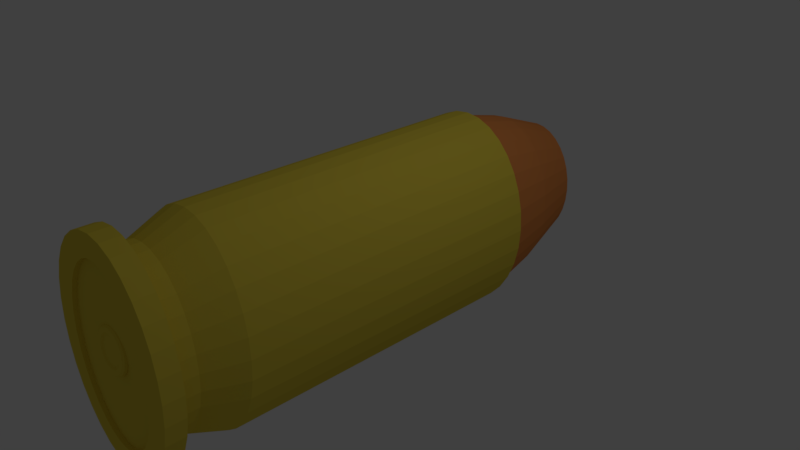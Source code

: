 # Source: 45-ACP.Loaded.blend  (saved by Blender 2.78.0; exported with 4.5.12 LTS)
import bpy
from mathutils import Matrix  # noqa: F401  (used for matrix-valued properties, if any)

bpy.ops.wm.read_factory_settings(use_empty=True)
scene = bpy.context.scene
scene.name = 'Scene'

# ---- collections
col_collection_1 = bpy.data.collections.new('Collection 1'); scene.collection.children.link(col_collection_1)

# ---- materials (node trees are filled in below, after node groups)
mat_material_001 = bpy.data.materials.new('Material.001')
mat_material_001.alpha_threshold = 0.0
mat_material_001.use_transparent_shadow = False
mat_material_001.diffuse_color = (0.8, 0.633, 0.06711, 1.0)
mat_material_001.roughness = 0.5
mat_material_002 = bpy.data.materials.new('Material.002')
mat_material_002.alpha_threshold = 0.0
mat_material_002.use_transparent_shadow = False
mat_material_002.diffuse_color = (0.8, 0.278, 0.07375, 1.0)
mat_material_002.roughness = 0.5

# ---- material node trees

# ---- world
world_world = bpy.data.worlds.new('World'); scene.world = world_world
world_world.color = (0.05088, 0.05088, 0.05088)
world_world.use_sun_shadow = False
world_world.sun_shadow_jitter_overblur = 0.0
world_world.cycles.sampling_method = 'MANUAL'

# ---- cameras
cam_camera = bpy.data.cameras.new('Camera')
cam_camera.clip_end = 100.0
cam_camera.lens = 35.0
cam_camera.sensor_width = 32.0
cam_camera.sensor_height = 18.0
cam_camera.ortho_scale = 7.314
cam_camera.dof.focus_distance = 0.0
cam_camera.dof.aperture_fstop = 128.0

# ---- lights
light_lamp = bpy.data.lights.new('Lamp', 'POINT')
light_lamp.transmission_factor = 0.0
light_lamp.cutoff_distance = 30.0
light_lamp.energy = 100.0
light_lamp.shadow_buffer_clip_start = 1.001
light_lamp.shadow_soft_size = 0.1
light_lamp.shadow_maximum_resolution = 0.006
light_lamp.use_absolute_resolution = True

# ---- meshes
me_cylinder_001 = bpy.data.meshes.new('Cylinder.001')
me_cylinder_001.from_pydata([(-3.549e-09, 1.483, -1.788), (-3.549e-09, 1.483, 2.519), (0.2, 1.456, -1.788), (0.2, 1.456, 2.519), (0.3924, 1.377, -1.788), (0.3924, 1.377, 2.519), (0.5696, 1.248, -1.788), (0.5696, 1.248, 2.519), (0.725, 1.074, -1.788), (0.725, 1.074, 2.519), (0.8525, 0.8631, -1.788), (0.8525, 0.8631, 2.519), (0.9473, 0.622, -1.788), (0.9473, 0.622, 2.519), (1.006, 0.3604, -1.788), (1.006, 0.3604, 2.519), (1.025, 0.08836, -1.788), (1.025, 0.08837, 2.519), (1.006, -0.1837, -1.788), (1.006, -0.1837, 2.519), (0.9473, -0.4453, -1.788), (0.9473, -0.4453, 2.519), (0.8525, -0.6864, -1.788), (0.8525, -0.6864, 2.519), (0.725, -0.8977, -1.788), (0.725, -0.8977, 2.519), (0.5696, -1.071, -1.788), (0.5696, -1.071, 2.519), (0.3924, -1.2, -1.788), (0.3924, -1.2, 2.519), (0.2, -1.279, -1.788), (0.2, -1.279, 2.519), (-3.376e-07, -1.306, -1.788), (-3.376e-07, -1.306, 2.519), (-0.2, -1.279, -1.788), (-0.2, -1.279, 2.519), (-0.3924, -1.2, -1.788), (-0.3924, -1.2, 2.519), (-0.5696, -1.071, -1.788), (-0.5696, -1.071, 2.519), (-0.725, -0.8977, -1.788), (-0.725, -0.8977, 2.519), (-0.8525, -0.6864, -1.788), (-0.8525, -0.6864, 2.519), (-0.9473, -0.4453, -1.788), (-0.9473, -0.4453, 2.519), (-1.006, -0.1837, -1.788), (-1.006, -0.1837, 2.519), (-1.025, 0.08837, -1.788), (-1.025, 0.08837, 2.519), (-1.006, 0.3604, -1.788), (-1.006, 0.3604, 2.519), (-0.9473, 0.622, -1.788), (-0.9473, 0.622, 2.519), (-0.8525, 0.8631, -1.788), (-0.8525, 0.8631, 2.519), (-0.725, 1.074, -1.788), (-0.725, 1.074, 2.519), (-0.5696, 1.248, -1.788), (-0.5696, 1.248, 2.519), (-0.3924, 1.377, -1.788), (-0.3924, 1.377, 2.519), (-0.2, 1.456, -1.788), (-0.2, 1.456, 2.519), (7.699e-08, 1.264, 3.038), (0.1686, 1.241, 3.038), (0.3307, 1.174, 3.038), (0.4802, 1.066, 3.038), (0.6111, 0.9195, 3.038), (0.7186, 0.7414, 3.038), (0.7985, 0.5382, 3.038), (0.8477, 0.3177, 3.038), (0.8643, 0.08837, 3.038), (0.8477, -0.1409, 3.038), (0.7985, -0.3614, 3.038), (0.7186, -0.5647, 3.038), (0.6111, -0.7428, 3.038), (0.4802, -0.8889, 3.038), (0.3307, -0.9976, 3.038), (0.1686, -1.064, 3.038), (-2.046e-07, -1.087, 3.038), (-0.1686, -1.064, 3.038), (-0.3307, -0.9976, 3.038), (-0.4802, -0.8889, 3.038), (-0.6111, -0.7428, 3.038), (-0.7186, -0.5647, 3.038), (-0.7985, -0.3614, 3.038), (-0.8477, -0.1409, 3.038), (-0.8643, 0.08837, 3.038), (-0.8477, 0.3177, 3.038), (-0.7985, 0.5382, 3.038), (-0.7186, 0.7414, 3.038), (-0.6111, 0.9195, 3.038), (-0.4802, 1.066, 3.038), (-0.3307, 1.174, 3.038), (-0.1686, 1.241, 3.038), (1.687e-07, 1.264, 3.295), (0.1686, 1.241, 3.295), (0.3307, 1.174, 3.295), (0.4802, 1.066, 3.295), (0.6111, 0.9195, 3.295), (0.7186, 0.7414, 3.295), (0.7985, 0.5382, 3.295), (0.8477, 0.3177, 3.295), (0.8643, 0.08837, 3.295), (0.8477, -0.1409, 3.295), (0.7985, -0.3614, 3.295), (0.7186, -0.5647, 3.295), (0.6111, -0.7428, 3.295), (0.4802, -0.8889, 3.295), (0.3307, -0.9976, 3.295), (0.1686, -1.064, 3.295), (-1.129e-07, -1.087, 3.295), (-0.1686, -1.064, 3.295), (-0.3307, -0.9976, 3.295), (-0.4802, -0.8889, 3.295), (-0.6111, -0.7428, 3.295), (-0.7186, -0.5647, 3.295), (-0.7985, -0.3614, 3.295), (-0.8477, -0.1409, 3.295), (-0.8643, 0.08837, 3.295), (-0.8477, 0.3177, 3.295), (-0.7985, 0.5382, 3.295), (-0.7186, 0.7414, 3.295), (-0.6111, 0.9195, 3.295), (-0.4802, 1.066, 3.295), (-0.3307, 1.174, 3.295), (-0.1686, 1.241, 3.295), (1.628e-07, 1.539, 3.315), (0.2081, 1.511, 3.315), (0.4082, 1.429, 3.315), (0.5926, 1.295, 3.315), (0.7542, 1.114, 3.315), (0.8869, 0.8943, 3.315), (0.9854, 0.6435, 3.315), (1.046, 0.3714, 3.315), (1.067, 0.08836, 3.315), (1.046, -0.1946, 3.315), (0.9854, -0.4668, 3.315), (0.8869, -0.7176, 3.315), (0.7542, -0.9374, 3.315), (0.5926, -1.118, 3.315), (0.4082, -1.252, 3.315), (0.2081, -1.334, 3.315), (-1.847e-07, -1.362, 3.315), (-0.2081, -1.334, 3.315), (-0.4082, -1.252, 3.315), (-0.5926, -1.118, 3.315), (-0.7542, -0.9374, 3.315), (-0.8869, -0.7176, 3.315), (-0.9854, -0.4668, 3.315), (-1.046, -0.1946, 3.315), (-1.067, 0.08837, 3.315), (-1.046, 0.3714, 3.315), (-0.9854, 0.6435, 3.315), (-0.8869, 0.8943, 3.315), (-0.7542, 1.114, 3.315), (-0.5926, 1.295, 3.315), (-0.4082, 1.429, 3.315), (-0.2081, 1.511, 3.315), (4.847e-08, 1.24, 3.57), (0.1307, 1.223, 3.57), (0.2626, 1.168, 3.57), (0.393, 1.073, 3.57), (0.515, 0.9372, 3.57), (0.6203, 0.7627, 3.57), (0.7013, 0.5565, 3.57), (0.7523, 0.3282, 3.57), (0.7696, 0.08836, 3.57), (0.7523, -0.1515, 3.57), (0.7013, -0.3798, 3.57), (0.6203, -0.5859, 3.57), (0.515, -0.7605, 3.57), (0.393, -0.8967, 3.57), (0.2626, -0.9915, 3.57), (0.1307, -1.046, 3.57), (5.294e-08, -1.063, 3.57), (-0.1307, -1.046, 3.57), (-0.2626, -0.9915, 3.57), (-0.393, -0.8967, 3.57), (-0.515, -0.7605, 3.57), (-0.6203, -0.5859, 3.57), (-0.7013, -0.3798, 3.57), (-0.7523, -0.1515, 3.57), (-0.7696, 0.08837, 3.57), (-0.7523, 0.3282, 3.57), (-0.7013, 0.5566, 3.57), (-0.6203, 0.7627, 3.57), (-0.515, 0.9372, 3.57), (-0.393, 1.073, 3.57), (-0.2626, 1.168, 3.57), (-0.1307, 1.223, 3.57), (-3.549e-09, 1.483, -1.788), (-3.549e-09, 1.483, 2.519), (0.2, 1.456, -1.788), (0.2, 1.456, 2.519), (0.3924, 1.377, -1.788), (0.3924, 1.377, 2.519), (0.5696, 1.248, -1.788), (0.5696, 1.248, 2.519), (0.725, 1.074, -1.788), (0.725, 1.074, 2.519), (0.8525, 0.8631, -1.788), (0.8525, 0.8631, 2.519), (0.9473, 0.622, -1.788), (0.9473, 0.622, 2.519), (1.006, 0.3604, -1.788), (1.006, 0.3604, 2.519), (1.025, 0.08836, -1.788), (1.025, 0.08837, 2.519), (1.006, -0.1837, -1.788), (1.006, -0.1837, 2.519), (0.9473, -0.4453, -1.788), (0.9473, -0.4453, 2.519), (0.8525, -0.6864, -1.788), (0.8525, -0.6864, 2.519), (0.725, -0.8977, -1.788), (0.725, -0.8977, 2.519), (0.5696, -1.071, -1.788), (0.5696, -1.071, 2.519), (0.3924, -1.2, -1.788), (0.3924, -1.2, 2.519), (0.2, -1.279, -1.788), (0.2, -1.279, 2.519), (-3.376e-07, -1.306, -1.788), (-3.376e-07, -1.306, 2.519), (-0.2, -1.279, -1.788), (-0.2, -1.279, 2.519), (-0.3924, -1.2, -1.788), (-0.3924, -1.2, 2.519), (-0.5696, -1.071, -1.788), (-0.5696, -1.071, 2.519), (-0.725, -0.8977, -1.788), (-0.725, -0.8977, 2.519), (-0.8525, -0.6864, -1.788), (-0.8525, -0.6864, 2.519), (-0.9473, -0.4453, -1.788), (-0.9473, -0.4453, 2.519), (-1.006, -0.1837, -1.788), (-1.006, -0.1837, 2.519), (-1.025, 0.08837, -1.788), (-1.025, 0.08837, 2.519), (-1.006, 0.3604, -1.788), (-1.006, 0.3604, 2.519), (-0.9473, 0.622, -1.788), (-0.9473, 0.622, 2.519), (-0.8525, 0.8631, -1.788), (-0.8525, 0.8631, 2.519), (-0.725, 1.074, -1.788), (-0.725, 1.074, 2.519), (-0.5696, 1.248, -1.788), (-0.5696, 1.248, 2.519), (-0.3924, 1.377, -1.788), (-0.3924, 1.377, 2.519), (-0.2, 1.456, -1.788), (-0.2, 1.456, 2.519), (0.0, 1.448, -1.698), (0.1951, 1.422, -1.698), (0.3827, 1.345, -1.698), (0.5556, 1.219, -1.698), (0.7071, 1.05, -1.698), (0.8315, 0.8439, -1.698), (0.9239, 0.6088, -1.698), (0.9808, 0.3537, -1.698), (1.0, 0.08836, -1.698), (0.9808, -0.177, -1.698), (0.9239, -0.4321, -1.698), (0.8315, -0.6672, -1.698), (0.7071, -0.8733, -1.698), (0.5556, -1.042, -1.698), (0.3827, -1.168, -1.698), (0.1951, -1.245, -1.698), (-3.258e-07, -1.272, -1.698), (-0.1951, -1.245, -1.698), (-0.3827, -1.168, -1.698), (-0.5556, -1.042, -1.698), (-0.7071, -0.8733, -1.698), (-0.8315, -0.6672, -1.698), (-0.9239, -0.4321, -1.698), (-0.9808, -0.177, -1.698), (-1.0, 0.08837, -1.698), (-0.9808, 0.3537, -1.698), (-0.9239, 0.6088, -1.698), (-0.8315, 0.8439, -1.698), (-0.7071, 1.05, -1.698), (-0.5556, 1.219, -1.698), (-0.3827, 1.345, -1.698), (-0.1951, 1.422, -1.698), (1.577e-07, 1.246, -2.526), (0.166, 1.224, -2.526), (0.3257, 1.158, -2.526), (0.4729, 1.051, -2.526), (0.6018, 0.9068, -2.526), (0.7077, 0.7314, -2.526), (0.7863, 0.5313, -2.526), (0.8348, 0.3142, -2.526), (0.8511, 0.08837, -2.526), (0.8348, -0.1375, -2.526), (0.7863, -0.3546, -2.526), (0.7077, -0.5547, -2.526), (0.6018, -0.7301, -2.526), (0.4729, -0.8741, -2.526), (0.3257, -0.981, -2.526), (0.166, -1.047, -2.526), (-1.196e-07, -1.069, -2.526), (-0.166, -1.047, -2.526), (-0.3257, -0.981, -2.526), (-0.4729, -0.8741, -2.526), (-0.6018, -0.7301, -2.526), (-0.7077, -0.5547, -2.526), (-0.7863, -0.3546, -2.526), (-0.8348, -0.1375, -2.526), (-0.8511, 0.08837, -2.526), (-0.8348, 0.3142, -2.526), (-0.7863, 0.5313, -2.526), (-0.7077, 0.7314, -2.526), (-0.6018, 0.9068, -2.526), (-0.4729, 1.051, -2.526), (-0.3257, 1.158, -2.526), (-0.166, 1.224, -2.526), (4.511e-07, 0.9486, -3.317), (0.1234, 0.9321, -3.317), (0.2421, 0.8832, -3.317), (0.3514, 0.8037, -3.317), (0.4473, 0.6967, -3.317), (0.526, 0.5663, -3.317), (0.5844, 0.4176, -3.317), (0.6204, 0.2562, -3.317), (0.6326, 0.08837, -3.317), (0.6204, -0.07947, -3.317), (0.5844, -0.2408, -3.317), (0.526, -0.3896, -3.317), (0.4473, -0.5199, -3.317), (0.3514, -0.6269, -3.317), (0.2421, -0.7064, -3.317), (0.1234, -0.7554, -3.317), (2.45e-07, -0.7719, -3.317), (-0.1234, -0.7554, -3.317), (-0.2421, -0.7064, -3.317), (-0.3514, -0.6269, -3.317), (-0.4473, -0.5199, -3.317), (-0.526, -0.3896, -3.317), (-0.5844, -0.2408, -3.317), (-0.6204, -0.07947, -3.317), (-0.6326, 0.08837, -3.317), (-0.6204, 0.2562, -3.317), (-0.5844, 0.4176, -3.317), (-0.526, 0.5663, -3.317), (-0.4473, 0.6967, -3.317), (-0.3514, 0.8037, -3.317), (-0.2421, 0.8832, -3.317), (-0.1234, 0.9321, -3.317), (3.56e-07, 0.5174, -3.608), (0.06155, 0.5092, -3.608), (0.1207, 0.4848, -3.608), (0.1753, 0.4451, -3.608), (0.2231, 0.3918, -3.608), (0.2623, 0.3267, -3.608), (0.2915, 0.2526, -3.608), (0.3094, 0.1721, -3.608), (0.3155, 0.08837, -3.608), (0.3094, 0.004657, -3.608), (0.2915, -0.07584, -3.608), (0.2623, -0.15, -3.608), (0.2231, -0.215, -3.608), (0.1753, -0.2684, -3.608), (0.1207, -0.308, -3.608), (0.06155, -0.3325, -3.608), (2.532e-07, -0.3407, -3.608), (-0.06155, -0.3325, -3.608), (-0.1207, -0.308, -3.608), (-0.1753, -0.2684, -3.608), (-0.2231, -0.215, -3.608), (-0.2623, -0.15, -3.608), (-0.2915, -0.07583, -3.608), (-0.3094, 0.004657, -3.608), (-0.3155, 0.08837, -3.608), (-0.3094, 0.1721, -3.608), (-0.2915, 0.2526, -3.608), (-0.2623, 0.3267, -3.608), (-0.2231, 0.3918, -3.608), (-0.1753, 0.4451, -3.608), (-0.1207, 0.4848, -3.608), (-0.06155, 0.5092, -3.608), (3.756e-07, 0.2846, -3.685), (0.02814, 0.2808, -3.685), (0.05521, 0.2696, -3.685), (0.08015, 0.2515, -3.685), (0.102, 0.2271, -3.685), (0.12, 0.1974, -3.685), (0.1333, 0.1634, -3.685), (0.1415, 0.1266, -3.685), (0.1443, 0.08837, -3.685), (0.1415, 0.05009, -3.685), (0.1333, 0.01328, -3.685), (0.12, -0.02064, -3.685), (0.102, -0.05037, -3.685), (0.08015, -0.07477, -3.685), (0.05521, -0.0929, -3.685), (0.02814, -0.1041, -3.685), (3.286e-07, -0.1078, -3.685), (-0.02814, -0.1041, -3.685), (-0.05521, -0.0929, -3.685), (-0.08015, -0.07477, -3.685), (-0.102, -0.05037, -3.685), (-0.1199, -0.02064, -3.685), (-0.1333, 0.01328, -3.685), (-0.1415, 0.05009, -3.685), (-0.1443, 0.08837, -3.685), (-0.1415, 0.1266, -3.685), (-0.1333, 0.1634, -3.685), (-0.1199, 0.1974, -3.685), (-0.102, 0.2271, -3.685), (-0.08015, 0.2515, -3.685), (-0.05521, 0.2696, -3.685), (-0.02814, 0.2808, -3.685), (0.2081, 1.511, 3.57), (1.628e-07, 1.539, 3.57), (0.4082, 1.429, 3.57), (0.5926, 1.295, 3.57), (0.7542, 1.114, 3.57), (0.8869, 0.8943, 3.57), (0.9854, 0.6435, 3.57), (1.046, 0.3714, 3.57), (1.067, 0.08836, 3.57), (1.046, -0.1946, 3.57), (0.9854, -0.4668, 3.57), (0.8869, -0.7176, 3.57), (0.7542, -0.9374, 3.57), (0.5926, -1.118, 3.57), (0.4082, -1.252, 3.57), (0.2081, -1.334, 3.57), (-1.847e-07, -1.362, 3.57), (-0.2081, -1.334, 3.57), (-0.4082, -1.252, 3.57), (-0.5926, -1.118, 3.57), (-0.7542, -0.9374, 3.57), (-0.8869, -0.7176, 3.57), (-0.9854, -0.4668, 3.57), (-1.046, -0.1946, 3.57), (-1.067, 0.08837, 3.57), (-1.046, 0.3714, 3.57), (-0.9854, 0.6435, 3.57), (-0.8869, 0.8943, 3.57), (-0.7542, 1.114, 3.57), (-0.5926, 1.295, 3.57), (-0.4082, 1.429, 3.57), (-0.2081, 1.511, 3.57), (0.1549, 1.313, 3.57), (9.495e-08, 1.334, 3.57), (0.3082, 1.25, 3.57), (0.4555, 1.143, 3.57), (0.59, 0.9926, 3.57), (0.7039, 0.8039, 3.57), (0.7904, 0.5838, 3.57), (0.8444, 0.3417, 3.57), (0.8627, 0.08836, 3.57), (0.8444, -0.165, 3.57), (0.7904, -0.4071, 3.57), (0.7039, -0.6272, 3.57), (0.59, -0.8159, 3.57), (0.4555, -0.966, 3.57), (0.3082, -1.073, 3.57), (0.1549, -1.136, 3.57), (-1.044e-08, -1.157, 3.57), (-0.1549, -1.136, 3.57), (-0.3082, -1.073, 3.57), (-0.4555, -0.966, 3.57), (-0.59, -0.8159, 3.57), (-0.7039, -0.6272, 3.57), (-0.7904, -0.4071, 3.57), (-0.8444, -0.165, 3.57), (-0.8627, 0.08837, 3.57), (-0.8444, 0.3417, 3.57), (-0.7904, 0.5838, 3.57), (-0.7039, 0.8039, 3.57), (-0.59, 0.9926, 3.57), (-0.4555, 1.143, 3.57), (-0.3082, 1.25, 3.57), (-0.1549, 1.313, 3.57), (0.1307, 1.223, 3.511), (4.403e-08, 1.24, 3.511), (0.2626, 1.168, 3.511), (0.393, 1.073, 3.511), (0.515, 0.9372, 3.511), (0.6203, 0.7627, 3.511), (0.7013, 0.5565, 3.511), (0.7523, 0.3282, 3.511), (0.7696, 0.08836, 3.511), (0.7523, -0.1515, 3.511), (0.7013, -0.3798, 3.511), (0.6203, -0.5859, 3.511), (0.515, -0.7605, 3.511), (0.393, -0.8967, 3.511), (0.2626, -0.9915, 3.511), (0.1307, -1.046, 3.511), (4.85e-08, -1.063, 3.511), (-0.1307, -1.046, 3.511), (-0.2626, -0.9915, 3.511), (-0.393, -0.8967, 3.511), (-0.515, -0.7605, 3.511), (-0.6203, -0.5859, 3.511), (-0.7013, -0.3798, 3.511), (-0.7523, -0.1515, 3.511), (-0.7696, 0.08837, 3.511), (-0.7523, 0.3282, 3.511), (-0.7013, 0.5566, 3.511), (-0.6203, 0.7627, 3.511), (-0.515, 0.9372, 3.511), (-0.393, 1.073, 3.511), (-0.2626, 1.168, 3.511), (-0.1307, 1.223, 3.511), (0.1549, 1.313, 3.57), (9.495e-08, 1.334, 3.57), (0.3082, 1.25, 3.57), (0.4555, 1.143, 3.57), (0.59, 0.9926, 3.57), (0.7039, 0.8039, 3.57), (0.7904, 0.5838, 3.57), (0.8444, 0.3417, 3.57), (0.8627, 0.08836, 3.57), (0.8444, -0.165, 3.57), (0.7904, -0.4071, 3.57), (0.7039, -0.6272, 3.57), (0.59, -0.8159, 3.57), (0.4555, -0.966, 3.57), (0.3082, -1.073, 3.57), (0.1549, -1.136, 3.57), (-1.044e-08, -1.157, 3.57), (-0.1549, -1.136, 3.57), (-0.3082, -1.073, 3.57), (-0.4555, -0.966, 3.57), (-0.59, -0.8159, 3.57), (-0.7039, -0.6272, 3.57), (-0.7904, -0.4071, 3.57), (-0.8444, -0.165, 3.57), (-0.8627, 0.08837, 3.57), (-0.8444, 0.3417, 3.57), (-0.7904, 0.5838, 3.57), (-0.7039, 0.8039, 3.57), (-0.59, 0.9926, 3.57), (-0.4555, 1.143, 3.57), (-0.3082, 1.25, 3.57), (-0.1549, 1.313, 3.57), (0.1307, 1.223, 3.57), (4.847e-08, 1.24, 3.57), (0.2626, 1.168, 3.57), (0.393, 1.073, 3.57), (0.515, 0.9372, 3.57), (0.6203, 0.7627, 3.57), (0.7013, 0.5565, 3.57), (0.7523, 0.3282, 3.57), (0.7696, 0.08836, 3.57), (0.7523, -0.1515, 3.57), (0.7013, -0.3798, 3.57), (0.6203, -0.5859, 3.57), (0.515, -0.7605, 3.57), (0.393, -0.8967, 3.57), (0.2626, -0.9915, 3.57), (0.1307, -1.046, 3.57), (5.294e-08, -1.063, 3.57), (-0.1307, -1.046, 3.57), (-0.2626, -0.9915, 3.57), (-0.393, -0.8967, 3.57), (-0.515, -0.7605, 3.57), (-0.6203, -0.5859, 3.57), (-0.7013, -0.3798, 3.57), (-0.7523, -0.1515, 3.57), (-0.7696, 0.08837, 3.57), (-0.7523, 0.3282, 3.57), (-0.7013, 0.5566, 3.57), (-0.6203, 0.7627, 3.57), (-0.515, 0.9372, 3.57), (-0.393, 1.073, 3.57), (-0.2626, 1.168, 3.57), (-0.1307, 1.223, 3.57), (0.1307, 1.223, 3.57), (4.847e-08, 1.24, 3.57), (0.2626, 1.168, 3.57), (0.393, 1.073, 3.57), (0.515, 0.9372, 3.57), (0.6203, 0.7627, 3.57), (0.7013, 0.5565, 3.57), (0.7523, 0.3282, 3.57), (0.7696, 0.08836, 3.57), (0.7523, -0.1515, 3.57), (0.7013, -0.3798, 3.57), (0.6203, -0.5859, 3.57), (0.515, -0.7605, 3.57), (0.393, -0.8967, 3.57), (0.2626, -0.9915, 3.57), (0.1307, -1.046, 3.57), (5.294e-08, -1.063, 3.57), (-0.1307, -1.046, 3.57), (-0.2626, -0.9915, 3.57), (-0.393, -0.8967, 3.57), (-0.515, -0.7605, 3.57), (-0.6203, -0.5859, 3.57), (-0.7013, -0.3798, 3.57), (-0.7523, -0.1515, 3.57), (-0.7696, 0.08837, 3.57), (-0.7523, 0.3282, 3.57), (-0.7013, 0.5566, 3.57), (-0.6203, 0.7627, 3.57), (-0.515, 0.9372, 3.57), (-0.393, 1.073, 3.57), (-0.2626, 1.168, 3.57), (-0.1307, 1.223, 3.57), (0.1307, 1.223, 3.511), (4.403e-08, 1.24, 3.511), (0.2626, 1.168, 3.511), (0.393, 1.073, 3.511), (0.515, 0.9372, 3.511), (0.6203, 0.7627, 3.511), (0.7013, 0.5565, 3.511), (0.7523, 0.3282, 3.511), (0.7696, 0.08836, 3.511), (0.7523, -0.1515, 3.511), (0.7013, -0.3798, 3.511), (0.6203, -0.5859, 3.511), (0.515, -0.7605, 3.511), (0.393, -0.8967, 3.511), (0.2626, -0.9915, 3.511), (0.1307, -1.046, 3.511), (4.85e-08, -1.063, 3.511), (-0.1307, -1.046, 3.511), (-0.2626, -0.9915, 3.511), (-0.393, -0.8967, 3.511), (-0.515, -0.7605, 3.511), (-0.6203, -0.5859, 3.511), (-0.7013, -0.3798, 3.511), (-0.7523, -0.1515, 3.511), (-0.7696, 0.08837, 3.511), (-0.7523, 0.3282, 3.511), (-0.7013, 0.5566, 3.511), (-0.6203, 0.7627, 3.511), (-0.515, 0.9372, 3.511), (-0.393, 1.073, 3.511), (-0.2626, 1.168, 3.511), (-0.1307, 1.223, 3.511), (0.3049, 0.1836, 3.511), (0.2972, 0.1811, 3.483), (0.2759, 0.1792, 3.461), (0.2469, 0.1785, 3.454), (0.2179, 0.1792, 3.461), (0.1967, 0.1811, 3.483), (0.1889, 0.1836, 3.511), (0.1967, 0.1861, 3.54), (0.2179, 0.188, 3.562), (0.2469, 0.1886, 3.569), (0.2759, 0.188, 3.562), (0.2972, 0.1861, 3.54), (0.3025, 0.1459, 3.515), (0.2947, 0.1444, 3.486), (0.2737, 0.1453, 3.464), (0.2449, 0.1484, 3.456), (0.2162, 0.1528, 3.464), (0.1951, 0.1574, 3.485), (0.1874, 0.161, 3.513), (0.1951, 0.1625, 3.542), (0.2162, 0.1616, 3.564), (0.2449, 0.1585, 3.572), (0.2737, 0.154, 3.564), (0.2947, 0.1494, 3.544), (0.2951, 0.1088, 3.518), (0.2875, 0.1083, 3.489), (0.267, 0.1119, 3.467), (0.239, 0.1187, 3.459), (0.211, 0.1269, 3.466), (0.1905, 0.1342, 3.487), (0.183, 0.1387, 3.515), (0.1905, 0.1392, 3.544), (0.211, 0.1356, 3.566), (0.239, 0.1288, 3.574), (0.267, 0.1207, 3.567), (0.2875, 0.1133, 3.547), (0.2829, 0.07301, 3.521), (0.2757, 0.07345, 3.492), (0.2561, 0.07969, 3.47), (0.2293, 0.09007, 3.461), (0.2025, 0.1018, 3.468), (0.1828, 0.1118, 3.489), (0.1757, 0.1172, 3.517), (0.1828, 0.1168, 3.546), (0.2025, 0.1106, 3.568), (0.2293, 0.1002, 3.577), (0.2561, 0.08845, 3.57), (0.2757, 0.07851, 3.55), (0.2661, 0.03912, 3.524), (0.2593, 0.04046, 3.495), (0.241, 0.04919, 3.473), (0.2158, 0.06296, 3.464), (0.1907, 0.07808, 3.47), (0.1723, 0.09051, 3.491), (0.1656, 0.09691, 3.519), (0.1723, 0.09556, 3.548), (0.1907, 0.08684, 3.57), (0.2158, 0.07307, 3.579), (0.241, 0.05794, 3.573), (0.2593, 0.04552, 3.553), (0.245, 0.00769, 3.527), (0.2388, 0.009876, 3.498), (0.222, 0.0209, 3.475), (0.199, 0.03781, 3.466), (0.176, 0.05608, 3.472), (0.1591, 0.07081, 3.492), (0.153, 0.07805, 3.521), (0.1591, 0.07586, 3.55), (0.176, 0.06484, 3.572), (0.199, 0.04793, 3.582), (0.222, 0.02966, 3.575), (0.2388, 0.01493, 3.555), (0.22, -0.02073, 3.529), (0.2145, -0.01778, 3.5), (0.1995, -0.004673, 3.478), (0.179, 0.01508, 3.468), (0.1585, 0.03619, 3.474), (0.1434, 0.053, 3.494), (0.1379, 0.061, 3.522), (0.1434, 0.05805, 3.552), (0.1585, 0.04495, 3.574), (0.179, 0.02519, 3.584), (0.1995, 0.004084, 3.578), (0.2145, -0.01272, 3.558), (0.1915, -0.04565, 3.532), (0.1867, -0.04203, 3.502), (0.1738, -0.0271, 3.479), (0.1561, -0.004855, 3.47), (0.1385, 0.01875, 3.475), (0.1256, 0.03738, 3.495), (0.1208, 0.04605, 3.524), (0.1256, 0.04243, 3.553), (0.1385, 0.0275, 3.576), (0.1561, 0.005256, 3.585), (0.1738, -0.01834, 3.58), (0.1867, -0.03698, 3.56), (0.1599, -0.06665, 3.533), (0.156, -0.06247, 3.504), (0.1454, -0.046, 3.481), (0.1309, -0.02165, 3.471), (0.1164, 0.004047, 3.477), (0.1058, 0.02422, 3.496), (0.1019, 0.03345, 3.525), (0.1058, 0.02927, 3.554), (0.1164, 0.0128, 3.577), (0.1309, -0.01154, 3.587), (0.1454, -0.03724, 3.581), (0.156, -0.05741, 3.562), (0.1259, -0.08336, 3.535), (0.1229, -0.07874, 3.505), (0.1148, -0.06105, 3.482), (0.1037, -0.03503, 3.472), (0.09258, -0.007655, 3.478), (0.08446, 0.01374, 3.497), (0.08148, 0.02342, 3.525), (0.08446, 0.01879, 3.555), (0.09258, 0.001102, 3.578), (0.1037, -0.02492, 3.588), (0.1148, -0.05229, 3.583), (0.1229, -0.07368, 3.563), (0.08996, -0.09551, 3.536), (0.08794, -0.09056, 3.506), (0.08245, -0.07198, 3.483), (0.07494, -0.04475, 3.473), (0.06743, -0.01616, 3.479), (0.06194, 0.006123, 3.498), (0.05993, 0.01613, 3.526), (0.06194, 0.01118, 3.556), (0.06743, -0.007402, 3.579), (0.07494, -0.03464, 3.589), (0.08245, -0.06322, 3.583), (0.08794, -0.0855, 3.564), (0.05274, -0.1029, 3.537), (0.05173, -0.09774, 3.507), (0.04896, -0.07862, 3.484), (0.04517, -0.05065, 3.474), (0.04139, -0.02132, 3.479), (0.03862, 0.001501, 3.498), (0.0376, 0.0117, 3.527), (0.03862, 0.006557, 3.556), (0.04139, -0.01256, 3.579), (0.04517, -0.04053, 3.589), (0.04896, -0.06986, 3.584), (0.05173, -0.09268, 3.565), (0.01489, -0.1054, 3.537), (0.01489, -0.1001, 3.507), (0.01489, -0.08084, 3.484), (0.01489, -0.05262, 3.474), (0.01489, -0.02305, 3.479), (0.01489, -4.862e-05, 3.498), (0.01489, 0.01022, 3.527), (0.01489, 0.005007, 3.556), (0.01489, -0.01429, 3.579), (0.01489, -0.04251, 3.589), (0.01489, -0.07208, 3.584), (0.01489, -0.09509, 3.565), (-0.02297, -0.1029, 3.537), (-0.02196, -0.09774, 3.507), (-0.01919, -0.07862, 3.484), (-0.0154, -0.05065, 3.474), (-0.01162, -0.02132, 3.479), (-0.008845, 0.001501, 3.498), (-0.00783, 0.0117, 3.527), (-0.008845, 0.006557, 3.556), (-0.01162, -0.01256, 3.579), (-0.0154, -0.04053, 3.589), (-0.01919, -0.06986, 3.584), (-0.02196, -0.09268, 3.565), (-0.06019, -0.09551, 3.536), (-0.05817, -0.09056, 3.506), (-0.05268, -0.07198, 3.483), (-0.04517, -0.04475, 3.473), (-0.03766, -0.01616, 3.479), (-0.03217, 0.006123, 3.498), (-0.03016, 0.01613, 3.526), (-0.03217, 0.01118, 3.556), (-0.03766, -0.007403, 3.579), (-0.04517, -0.03464, 3.589), (-0.05268, -0.06322, 3.583), (-0.05817, -0.0855, 3.564), (-0.09611, -0.08336, 3.535), (-0.09314, -0.07874, 3.505), (-0.08501, -0.06105, 3.482), (-0.07391, -0.03503, 3.472), (-0.06281, -0.007655, 3.478), (-0.05469, 0.01374, 3.497), (-0.05171, 0.02342, 3.525), (-0.05469, 0.01879, 3.555), (-0.06281, 0.001102, 3.578), (-0.07391, -0.02492, 3.588), (-0.08501, -0.05229, 3.583), (-0.09314, -0.07368, 3.563), (-0.1301, -0.06665, 3.533), (-0.1263, -0.06247, 3.504), (-0.1156, -0.046, 3.481), (-0.1011, -0.02165, 3.471), (-0.08663, 0.004047, 3.477), (-0.07602, 0.02422, 3.496), (-0.07213, 0.03345, 3.525), (-0.07602, 0.02927, 3.554), (-0.08663, 0.0128, 3.577), (-0.1011, -0.01154, 3.587), (-0.1156, -0.03724, 3.581), (-0.1263, -0.05741, 3.562), (-0.1617, -0.04565, 3.532), (-0.157, -0.04203, 3.502), (-0.144, -0.0271, 3.479), (-0.1264, -0.004855, 3.47), (-0.1087, 0.01875, 3.475), (-0.09579, 0.03738, 3.495), (-0.09106, 0.04605, 3.524), (-0.09579, 0.04243, 3.553), (-0.1087, 0.0275, 3.576), (-0.1264, 0.005256, 3.585), (-0.144, -0.01834, 3.58), (-0.157, -0.03698, 3.56), (-0.1902, -0.02073, 3.529), (-0.1847, -0.01778, 3.5), (-0.1697, -0.004673, 3.478), (-0.1492, 0.01508, 3.468), (-0.1287, 0.03619, 3.474), (-0.1137, 0.053, 3.494), (-0.1082, 0.061, 3.522), (-0.1137, 0.05805, 3.552), (-0.1287, 0.04495, 3.574), (-0.1492, 0.02519, 3.584), (-0.1697, 0.004084, 3.578), (-0.1847, -0.01272, 3.558), (-0.2152, 0.00769, 3.527), (-0.2091, 0.009875, 3.498), (-0.1922, 0.0209, 3.475), (-0.1692, 0.03781, 3.466), (-0.1462, 0.05608, 3.472), (-0.1293, 0.07081, 3.492), (-0.1232, 0.07805, 3.521), (-0.1293, 0.07586, 3.55), (-0.1462, 0.06484, 3.572), (-0.1692, 0.04793, 3.582), (-0.1922, 0.02966, 3.575), (-0.2091, 0.01493, 3.555), (-0.2363, 0.03912, 3.524), (-0.2296, 0.04046, 3.495), (-0.2112, 0.04918, 3.473), (-0.1861, 0.06296, 3.464), (-0.1609, 0.07808, 3.47), (-0.1426, 0.09051, 3.491), (-0.1358, 0.09691, 3.519), (-0.1426, 0.09556, 3.548), (-0.1609, 0.08684, 3.57), (-0.1861, 0.07307, 3.579), (-0.2112, 0.05794, 3.573), (-0.2296, 0.04552, 3.553), (-0.2531, 0.07301, 3.521), (-0.2459, 0.07345, 3.492), (-0.2263, 0.07969, 3.47), (-0.1995, 0.09007, 3.461), (-0.1727, 0.1018, 3.468), (-0.1531, 0.1118, 3.489), (-0.1459, 0.1172, 3.517), (-0.1531, 0.1168, 3.546), (-0.1727, 0.1106, 3.568), (-0.1995, 0.1002, 3.577), (-0.2263, 0.08845, 3.57), (-0.2459, 0.07851, 3.55), (-0.2653, 0.1088, 3.518), (-0.2578, 0.1083, 3.489), (-0.2373, 0.1119, 3.467), (-0.2092, 0.1187, 3.459), (-0.1812, 0.1269, 3.466), (-0.1607, 0.1342, 3.487), (-0.1532, 0.1387, 3.515), (-0.1607, 0.1392, 3.544), (-0.1812, 0.1356, 3.566), (-0.2092, 0.1288, 3.574), (-0.2373, 0.1207, 3.567), (-0.2578, 0.1133, 3.547), (-0.2727, 0.1459, 3.515), (-0.265, 0.1444, 3.486), (-0.2439, 0.1453, 3.464), (-0.2152, 0.1484, 3.456), (-0.1864, 0.1528, 3.464), (-0.1654, 0.1574, 3.485), (-0.1577, 0.161, 3.513), (-0.1654, 0.1625, 3.542), (-0.1864, 0.1616, 3.564), (-0.2152, 0.1585, 3.572), (-0.2439, 0.154, 3.564), (-0.265, 0.1494, 3.544), (-0.2752, 0.1836, 3.511), (-0.2674, 0.1811, 3.483), (-0.2462, 0.1792, 3.461), (-0.2172, 0.1785, 3.454), (-0.1881, 0.1792, 3.461), (-0.1669, 0.1811, 3.483), (-0.1591, 0.1836, 3.511), (-0.1669, 0.1861, 3.54), (-0.1881, 0.188, 3.562), (-0.2172, 0.1886, 3.569), (-0.2462, 0.188, 3.562), (-0.2674, 0.1861, 3.54), (-0.2727, 0.2213, 3.508), (-0.265, 0.2178, 3.479), (-0.2439, 0.2132, 3.458), (-0.2152, 0.2087, 3.451), (-0.1864, 0.2056, 3.459), (-0.1654, 0.2047, 3.481), (-0.1577, 0.2062, 3.509), (-0.1654, 0.2098, 3.538), (-0.1864, 0.2144, 3.559), (-0.2152, 0.2188, 3.567), (-0.2439, 0.2219, 3.559), (-0.265, 0.2228, 3.537), (-0.2653, 0.2584, 3.505), (-0.2578, 0.2538, 3.476), (-0.2373, 0.2465, 3.456), (-0.2092, 0.2384, 3.448), (-0.1812, 0.2316, 3.457), (-0.1607, 0.2279, 3.478), (-0.1532, 0.2285, 3.508), (-0.1607, 0.233, 3.536), (-0.1812, 0.2403, 3.557), (-0.2092, 0.2485, 3.564), (-0.2373, 0.2553, 3.556), (-0.2578, 0.2589, 3.534), (-0.2531, 0.2942, 3.502), (-0.2459, 0.2887, 3.473), (-0.2263, 0.2787, 3.453), (-0.1995, 0.267, 3.446), (-0.1727, 0.2566, 3.455), (-0.1531, 0.2504, 3.477), (-0.1459, 0.2499, 3.506), (-0.1531, 0.2554, 3.534), (-0.1727, 0.2654, 3.555), (-0.1995, 0.2771, 3.562), (-0.2263, 0.2875, 3.553), (-0.2459, 0.2937, 3.531), (-0.2363, 0.3281, 3.499), (-0.2296, 0.3217, 3.47), (-0.2112, 0.3092, 3.45), (-0.1861, 0.2941, 3.444), (-0.1609, 0.2803, 3.453), (-0.1426, 0.2716, 3.475), (-0.1358, 0.2703, 3.504), (-0.1426, 0.2767, 3.532), (-0.1609, 0.2891, 3.553), (-0.1861, 0.3042, 3.559), (-0.2112, 0.318, 3.55), (-0.2296, 0.3267, 3.528), (-0.2152, 0.3595, 3.496), (-0.2091, 0.3522, 3.468), (-0.1922, 0.3375, 3.448), (-0.1692, 0.3193, 3.441), (-0.1462, 0.3023, 3.451), (-0.1293, 0.2913, 3.473), (-0.1232, 0.2891, 3.502), (-0.1293, 0.2964, 3.531), (-0.1462, 0.3111, 3.551), (-0.1692, 0.3294, 3.557), (-0.1922, 0.3463, 3.548), (-0.2091, 0.3573, 3.525), (-0.1902, 0.3879, 3.494), (-0.1847, 0.3799, 3.465), (-0.1697, 0.3631, 3.445), (-0.1492, 0.342, 3.439), (-0.1287, 0.3222, 3.449), (-0.1137, 0.3091, 3.471), (-0.1082, 0.3062, 3.501), (-0.1137, 0.3142, 3.529), (-0.1287, 0.331, 3.549), (-0.1492, 0.3521, 3.555), (-0.1697, 0.3719, 3.545), (-0.1847, 0.385, 3.523), (-0.1617, 0.4128, 3.491), (-0.157, 0.4042, 3.463), (-0.144, 0.3855, 3.443), (-0.1264, 0.3619, 3.438), (-0.1087, 0.3397, 3.447), (-0.09579, 0.3247, 3.47), (-0.09106, 0.3211, 3.499), (-0.09579, 0.3298, 3.528), (-0.1087, 0.3484, 3.547), (-0.1264, 0.372, 3.553), (-0.144, 0.3943, 3.543), (-0.157, 0.4092, 3.521), (-0.1301, 0.4338, 3.49), (-0.1263, 0.4246, 3.461), (-0.1156, 0.4044, 3.442), (-0.1011, 0.3787, 3.436), (-0.08663, 0.3544, 3.446), (-0.07602, 0.3379, 3.469), (-0.07213, 0.3337, 3.498), (-0.07602, 0.343, 3.527), (-0.08663, 0.3631, 3.546), (-0.1011, 0.3888, 3.552), (-0.1156, 0.4132, 3.542), (-0.1263, 0.4296, 3.519), (-0.09611, 0.4505, 3.488), (-0.09314, 0.4409, 3.46), (-0.08501, 0.4195, 3.44), (-0.07391, 0.3921, 3.435), (-0.06281, 0.3661, 3.445), (-0.05469, 0.3484, 3.468), (-0.05171, 0.3438, 3.497), (-0.05469, 0.3534, 3.526), (-0.06281, 0.3748, 3.545), (-0.07391, 0.4022, 3.551), (-0.08501, 0.4282, 3.541), (-0.09314, 0.4459, 3.518), (-0.06019, 0.4627, 3.487), (-0.05817, 0.4527, 3.459), (-0.05268, 0.4304, 3.439), (-0.04517, 0.4018, 3.434), (-0.03766, 0.3746, 3.444), (-0.03217, 0.356, 3.467), (-0.03016, 0.3511, 3.497), (-0.03217, 0.3611, 3.525), (-0.03766, 0.3833, 3.544), (-0.04517, 0.4119, 3.55), (-0.05268, 0.4392, 3.54), (-0.05817, 0.4577, 3.517), (-0.02297, 0.4701, 3.486), (-0.02196, 0.4599, 3.458), (-0.01919, 0.437, 3.439), (-0.0154, 0.4077, 3.434), (-0.01162, 0.3797, 3.444), (-0.008845, 0.3606, 3.467), (-0.00783, 0.3555, 3.496), (-0.008845, 0.3657, 3.525), (-0.01162, 0.3885, 3.544), (-0.0154, 0.4178, 3.549), (-0.01919, 0.4458, 3.539), (-0.02196, 0.4649, 3.516), (0.01489, 0.4725, 3.486), (0.01489, 0.4623, 3.458), (0.01489, 0.4393, 3.439), (0.01489, 0.4097, 3.433), (0.01489, 0.3815, 3.444), (0.01489, 0.3622, 3.467), (0.01489, 0.357, 3.496), (0.01489, 0.3672, 3.525), (0.01489, 0.3902, 3.544), (0.01489, 0.4198, 3.549), (0.01489, 0.448, 3.539), (0.01489, 0.4673, 3.516), (0.05274, 0.4701, 3.486), (0.05173, 0.4599, 3.458), (0.04896, 0.437, 3.439), (0.04517, 0.4077, 3.434), (0.04139, 0.3797, 3.444), (0.03862, 0.3606, 3.467), (0.0376, 0.3555, 3.496), (0.03862, 0.3657, 3.525), (0.04139, 0.3885, 3.544), (0.04517, 0.4178, 3.549), (0.04896, 0.4458, 3.539), (0.05173, 0.4649, 3.516), (0.08996, 0.4627, 3.487), (0.08794, 0.4527, 3.459), (0.08245, 0.4304, 3.439), (0.07494, 0.4018, 3.434), (0.06743, 0.3746, 3.444), (0.06194, 0.356, 3.467), (0.05993, 0.3511, 3.497), (0.06194, 0.3611, 3.525), (0.06743, 0.3833, 3.544), (0.07494, 0.4119, 3.55), (0.08245, 0.4392, 3.54), (0.08794, 0.4577, 3.517), (0.1259, 0.4505, 3.488), (0.1229, 0.4409, 3.46), (0.1148, 0.4195, 3.44), (0.1037, 0.3921, 3.435), (0.09258, 0.3661, 3.445), (0.08446, 0.3484, 3.468), (0.08148, 0.3438, 3.497), (0.08446, 0.3534, 3.526), (0.09258, 0.3748, 3.545), (0.1037, 0.4022, 3.551), (0.1148, 0.4282, 3.541), (0.1229, 0.4459, 3.518), (0.1599, 0.4338, 3.49), (0.156, 0.4246, 3.461), (0.1454, 0.4044, 3.442), (0.1309, 0.3787, 3.436), (0.1164, 0.3544, 3.446), (0.1058, 0.3379, 3.469), (0.1019, 0.3337, 3.498), (0.1058, 0.343, 3.527), (0.1164, 0.3631, 3.546), (0.1309, 0.3888, 3.552), (0.1454, 0.4132, 3.542), (0.156, 0.4296, 3.519), (0.1915, 0.4128, 3.491), (0.1867, 0.4042, 3.463), (0.1738, 0.3855, 3.443), (0.1561, 0.3619, 3.438), (0.1385, 0.3397, 3.447), (0.1256, 0.3247, 3.47), (0.1208, 0.3211, 3.499), (0.1256, 0.3298, 3.528), (0.1385, 0.3484, 3.547), (0.1561, 0.372, 3.553), (0.1738, 0.3943, 3.543), (0.1867, 0.4092, 3.521), (0.22, 0.3879, 3.494), (0.2145, 0.3799, 3.465), (0.1995, 0.3631, 3.445), (0.179, 0.342, 3.439), (0.1585, 0.3222, 3.449), (0.1434, 0.3091, 3.471), (0.1379, 0.3062, 3.501), (0.1434, 0.3142, 3.529), (0.1585, 0.331, 3.549), (0.179, 0.3521, 3.555), (0.1995, 0.3719, 3.545), (0.2145, 0.385, 3.523), (0.245, 0.3595, 3.496), (0.2388, 0.3522, 3.468), (0.222, 0.3375, 3.448), (0.199, 0.3193, 3.441), (0.176, 0.3023, 3.451), (0.1591, 0.2913, 3.473), (0.153, 0.2891, 3.502), (0.1591, 0.2964, 3.531), (0.176, 0.3111, 3.551), (0.199, 0.3294, 3.557), (0.222, 0.3463, 3.548), (0.2388, 0.3573, 3.525), (0.2661, 0.3281, 3.499), (0.2593, 0.3217, 3.47), (0.241, 0.3092, 3.45), (0.2158, 0.2941, 3.444), (0.1907, 0.2803, 3.453), (0.1723, 0.2716, 3.475), (0.1656, 0.2703, 3.504), (0.1723, 0.2767, 3.532), (0.1907, 0.2891, 3.553), (0.2158, 0.3042, 3.559), (0.241, 0.318, 3.55), (0.2593, 0.3267, 3.528), (0.2829, 0.2942, 3.502), (0.2757, 0.2887, 3.473), (0.2561, 0.2787, 3.453), (0.2293, 0.267, 3.446), (0.2025, 0.2566, 3.455), (0.1828, 0.2504, 3.477), (0.1757, 0.2499, 3.506), (0.1828, 0.2554, 3.534), (0.2025, 0.2654, 3.555), (0.2293, 0.2771, 3.562), (0.2561, 0.2875, 3.553), (0.2757, 0.2937, 3.531), (0.2951, 0.2584, 3.505), (0.2875, 0.2538, 3.476), (0.267, 0.2465, 3.456), (0.239, 0.2384, 3.448), (0.211, 0.2316, 3.457), (0.1905, 0.2279, 3.478), (0.183, 0.2285, 3.508), (0.1905, 0.233, 3.536), (0.211, 0.2403, 3.557), (0.239, 0.2485, 3.564), (0.267, 0.2553, 3.556), (0.2875, 0.2589, 3.534), (0.3025, 0.2213, 3.508), (0.2947, 0.2178, 3.479), (0.2737, 0.2132, 3.458), (0.2449, 0.2087, 3.451), (0.2162, 0.2056, 3.459), (0.1951, 0.2047, 3.481), (0.1874, 0.2062, 3.509), (0.1951, 0.2098, 3.538), (0.2162, 0.2144, 3.559), (0.2449, 0.2188, 3.567), (0.2737, 0.2219, 3.559), (0.2947, 0.2228, 3.537)], [], [(25, 27, 219, 217), (44, 42, 234, 236), (7, 9, 201, 199), (26, 24, 216, 218), (59, 61, 253, 251), (8, 6, 198, 200), (41, 43, 235, 233), (60, 58, 250, 252), (23, 25, 217, 215), (42, 40, 232, 234), (5, 7, 199, 197), (24, 22, 214, 216), (57, 59, 251, 249), (6, 4, 196, 198), (39, 41, 233, 231), (58, 56, 248, 250), (21, 23, 215, 213), (40, 38, 230, 232), (3, 5, 197, 195), (22, 20, 212, 214), (55, 57, 249, 247), (4, 2, 194, 196), (37, 39, 231, 229), (56, 54, 246, 248), (19, 21, 213, 211), (38, 36, 228, 230), (20, 18, 210, 212), (53, 55, 247, 245), (1, 3, 195, 193), (35, 37, 229, 227), (39, 37, 82, 83), (54, 52, 244, 246), (2, 0, 192, 194), (92, 91, 123, 124), (57, 55, 91, 92), (13, 11, 69, 70), (31, 29, 78, 79), (49, 47, 87, 88), (5, 3, 65, 66), (23, 21, 74, 75), (41, 39, 83, 84), (59, 57, 92, 93), (15, 13, 70, 71), (33, 31, 79, 80), (51, 49, 88, 89), (7, 5, 66, 67), (25, 23, 75, 76), (43, 41, 84, 85), (61, 59, 93, 94), (17, 15, 71, 72), (35, 33, 80, 81), (53, 51, 89, 90), (9, 7, 67, 68), (27, 25, 76, 77), (45, 43, 85, 86), (63, 61, 94, 95), (19, 17, 72, 73), (37, 35, 81, 82), (55, 53, 90, 91), (11, 9, 68, 69), (29, 27, 77, 78), (47, 45, 86, 87), (3, 1, 64, 65), (1, 63, 95, 64), (21, 19, 73, 74), (127, 126, 158, 159), (79, 78, 110, 111), (66, 65, 97, 98), (93, 92, 124, 125), (80, 79, 111, 112), (67, 66, 98, 99), (94, 93, 125, 126), (81, 80, 112, 113), (68, 67, 99, 100), (95, 94, 126, 127), (82, 81, 113, 114), (69, 68, 100, 101), (64, 95, 127, 96), (83, 82, 114, 115), (70, 69, 101, 102), (84, 83, 115, 116), (71, 70, 102, 103), (85, 84, 116, 117), (72, 71, 103, 104), (86, 85, 117, 118), (73, 72, 104, 105), (87, 86, 118, 119), (74, 73, 105, 106), (88, 87, 119, 120), (75, 74, 106, 107), (89, 88, 120, 121), (76, 75, 107, 108), (90, 89, 121, 122), (77, 76, 108, 109), (91, 90, 122, 123), (78, 77, 109, 110), (65, 64, 96, 97), (149, 148, 436, 437), (114, 113, 145, 146), (101, 100, 132, 133), (96, 127, 159, 128), (115, 114, 146, 147), (102, 101, 133, 134), (116, 115, 147, 148), (103, 102, 134, 135), (117, 116, 148, 149), (104, 103, 135, 136), (118, 117, 149, 150), (105, 104, 136, 137), (119, 118, 150, 151), (106, 105, 137, 138), (120, 119, 151, 152), (107, 106, 138, 139), (121, 120, 152, 153), (108, 107, 139, 140), (122, 121, 153, 154), (109, 108, 140, 141), (123, 122, 154, 155), (110, 109, 141, 142), (97, 96, 128, 129), (124, 123, 155, 156), (111, 110, 142, 143), (98, 97, 129, 130), (125, 124, 156, 157), (112, 111, 143, 144), (99, 98, 130, 131), (126, 125, 157, 158), (113, 112, 144, 145), (100, 99, 131, 132), (180, 179, 595, 596), (136, 135, 423, 424), (150, 149, 437, 438), (137, 136, 424, 425), (151, 150, 438, 439), (138, 137, 425, 426), (152, 151, 439, 440), (139, 138, 426, 427), (153, 152, 440, 441), (140, 139, 427, 428), (154, 153, 441, 442), (141, 140, 428, 429), (155, 154, 442, 443), (142, 141, 429, 430), (129, 128, 417, 416), (156, 155, 443, 444), (143, 142, 430, 431), (130, 129, 416, 418), (157, 156, 444, 445), (144, 143, 431, 432), (131, 130, 418, 419), (158, 157, 445, 446), (145, 144, 432, 433), (132, 131, 419, 420), (159, 158, 446, 447), (146, 145, 433, 434), (133, 132, 420, 421), (128, 159, 447, 417), (147, 146, 434, 435), (134, 133, 421, 422), (148, 147, 435, 436), (135, 134, 422, 423), (192, 193, 195, 194), (194, 195, 197, 196), (196, 197, 199, 198), (198, 199, 201, 200), (200, 201, 203, 202), (202, 203, 205, 204), (204, 205, 207, 206), (206, 207, 209, 208), (208, 209, 211, 210), (210, 211, 213, 212), (212, 213, 215, 214), (214, 215, 217, 216), (216, 217, 219, 218), (218, 219, 221, 220), (220, 221, 223, 222), (222, 223, 225, 224), (224, 225, 227, 226), (226, 227, 229, 228), (228, 229, 231, 230), (230, 231, 233, 232), (232, 233, 235, 234), (234, 235, 237, 236), (236, 237, 239, 238), (238, 239, 241, 240), (240, 241, 243, 242), (242, 243, 245, 244), (244, 245, 247, 246), (246, 247, 249, 248), (248, 249, 251, 250), (250, 251, 253, 252), (252, 253, 255, 254), (254, 255, 193, 192), (62, 60, 252, 254), (43, 45, 237, 235), (10, 8, 200, 202), (61, 63, 255, 253), (28, 26, 218, 220), (9, 11, 203, 201), (46, 44, 236, 238), (27, 29, 221, 219), (0, 62, 254, 192), (45, 47, 239, 237), (12, 10, 202, 204), (63, 1, 193, 255), (30, 28, 220, 222), (11, 13, 205, 203), (48, 46, 238, 240), (29, 31, 223, 221), (47, 49, 241, 239), (14, 12, 204, 206), (32, 30, 222, 224), (13, 15, 207, 205), (50, 48, 240, 242), (31, 33, 225, 223), (49, 51, 243, 241), (16, 14, 206, 208), (34, 32, 224, 226), (15, 17, 209, 207), (52, 50, 242, 244), (33, 35, 227, 225), (51, 53, 245, 243), (18, 16, 208, 210), (36, 34, 226, 228), (17, 19, 211, 209), (261, 262, 294, 293), (314, 315, 347, 346), (270, 271, 303, 302), (279, 280, 312, 311), (257, 258, 290, 289), (266, 267, 299, 298), (275, 276, 308, 307), (284, 285, 317, 316), (262, 263, 295, 294), (271, 272, 304, 303), (280, 281, 313, 312), (258, 259, 291, 290), (267, 268, 300, 299), (276, 277, 309, 308), (285, 286, 318, 317), (263, 264, 296, 295), (272, 273, 305, 304), (281, 282, 314, 313), (259, 260, 292, 291), (268, 269, 301, 300), (277, 278, 310, 309), (286, 287, 319, 318), (264, 265, 297, 296), (273, 274, 306, 305), (282, 283, 315, 314), (260, 261, 293, 292), (269, 270, 302, 301), (278, 279, 311, 310), (256, 257, 289, 288), (287, 256, 288, 319), (265, 266, 298, 297), (274, 275, 307, 306), (283, 284, 316, 315), (322, 323, 355, 354), (301, 302, 334, 333), (288, 289, 321, 320), (315, 316, 348, 347), (302, 303, 335, 334), (289, 290, 322, 321), (316, 317, 349, 348), (303, 304, 336, 335), (290, 291, 323, 322), (317, 318, 350, 349), (304, 305, 337, 336), (291, 292, 324, 323), (318, 319, 351, 350), (305, 306, 338, 337), (292, 293, 325, 324), (319, 288, 320, 351), (306, 307, 339, 338), (293, 294, 326, 325), (307, 308, 340, 339), (294, 295, 327, 326), (308, 309, 341, 340), (295, 296, 328, 327), (309, 310, 342, 341), (296, 297, 329, 328), (310, 311, 343, 342), (297, 298, 330, 329), (311, 312, 344, 343), (298, 299, 331, 330), (312, 313, 345, 344), (299, 300, 332, 331), (313, 314, 346, 345), (300, 301, 333, 332), (357, 358, 390, 389), (349, 350, 382, 381), (336, 337, 369, 368), (323, 324, 356, 355), (350, 351, 383, 382), (337, 338, 370, 369), (324, 325, 357, 356), (351, 320, 352, 383), (338, 339, 371, 370), (325, 326, 358, 357), (339, 340, 372, 371), (326, 327, 359, 358), (340, 341, 373, 372), (327, 328, 360, 359), (341, 342, 374, 373), (328, 329, 361, 360), (342, 343, 375, 374), (329, 330, 362, 361), (343, 344, 376, 375), (330, 331, 363, 362), (344, 345, 377, 376), (331, 332, 364, 363), (345, 346, 378, 377), (332, 333, 365, 364), (346, 347, 379, 378), (333, 334, 366, 365), (320, 321, 353, 352), (347, 348, 380, 379), (334, 335, 367, 366), (321, 322, 354, 353), (348, 349, 381, 380), (335, 336, 368, 367), (384, 385, 386, 387, 388, 389, 390, 391, 392, 393, 394, 395, 396, 397, 398, 399, 400, 401, 402, 403, 404, 405, 406, 407, 408, 409, 410, 411, 412, 413, 414, 415), (371, 372, 404, 403), (358, 359, 391, 390), (372, 373, 405, 404), (359, 360, 392, 391), (373, 374, 406, 405), (360, 361, 393, 392), (374, 375, 407, 406), (361, 362, 394, 393), (375, 376, 408, 407), (362, 363, 395, 394), (376, 377, 409, 408), (363, 364, 396, 395), (377, 378, 410, 409), (364, 365, 397, 396), (378, 379, 411, 410), (365, 366, 398, 397), (352, 353, 385, 384), (379, 380, 412, 411), (366, 367, 399, 398), (353, 354, 386, 385), (380, 381, 413, 412), (367, 368, 400, 399), (354, 355, 387, 386), (381, 382, 414, 413), (368, 369, 401, 400), (355, 356, 388, 387), (382, 383, 415, 414), (369, 370, 402, 401), (356, 357, 389, 388), (383, 352, 384, 415), (370, 371, 403, 402), (0, 2, 4, 6, 8, 10, 12, 14, 16, 18, 20, 22, 24, 26, 28, 30, 32, 34, 36, 38, 40, 42, 44, 46, 48, 50, 52, 54, 56, 58, 60, 62), (256, 287, 286, 285, 284, 283, 282, 281, 280, 279, 278, 277, 276, 275, 274, 273, 272, 271, 270, 269, 268, 267, 266, 265, 264, 263, 262, 261, 260, 259, 258, 257), (449, 448, 416, 417), (448, 450, 418, 416), (450, 451, 419, 418), (451, 452, 420, 419), (452, 453, 421, 420), (453, 454, 422, 421), (454, 455, 423, 422), (455, 456, 424, 423), (456, 457, 425, 424), (457, 458, 426, 425), (458, 459, 427, 426), (459, 460, 428, 427), (460, 461, 429, 428), (461, 462, 430, 429), (462, 463, 431, 430), (463, 464, 432, 431), (464, 465, 433, 432), (465, 466, 434, 433), (466, 467, 435, 434), (467, 468, 436, 435), (468, 469, 437, 436), (469, 470, 438, 437), (470, 471, 439, 438), (471, 472, 440, 439), (472, 473, 441, 440), (473, 474, 442, 441), (474, 475, 443, 442), (475, 476, 444, 443), (476, 477, 445, 444), (477, 478, 446, 445), (478, 479, 447, 446), (479, 449, 417, 447), (449, 479, 543, 513), (179, 180, 564, 563), (453, 452, 516, 517), (479, 478, 542, 543), (178, 179, 563, 562), (452, 451, 515, 516), (478, 477, 541, 542), (177, 178, 562, 561), (451, 450, 514, 515), (477, 476, 540, 541), (176, 177, 561, 560), (450, 448, 512, 514), (476, 475, 539, 540), (175, 176, 560, 559), (448, 449, 513, 512), (475, 474, 538, 539), (174, 175, 559, 558), (474, 473, 537, 538), (173, 174, 558, 557), (473, 472, 536, 537), (172, 173, 557, 556), (472, 471, 535, 536), (171, 172, 556, 555), (471, 470, 534, 535), (170, 171, 555, 554), (470, 469, 533, 534), (169, 170, 554, 553), (469, 468, 532, 533), (168, 169, 553, 552), (468, 467, 531, 532), (167, 168, 552, 551), (467, 466, 530, 531), (480, 481, 511, 510, 509, 508, 507, 506, 505, 504, 503, 502, 501, 500, 499, 498, 497, 496, 495, 494, 493, 492, 491, 490, 489, 488, 487, 486, 485, 484, 483, 482), (487, 488, 616, 615), (179, 178, 594, 595), (486, 487, 615, 614), (178, 177, 593, 594), (485, 486, 614, 613), (511, 481, 609, 639), (177, 176, 592, 593), (484, 485, 613, 612), (510, 511, 639, 638), (176, 175, 591, 592), (483, 484, 612, 611), (509, 510, 638, 637), (175, 174, 590, 591), (482, 483, 611, 610), (508, 509, 637, 636), (174, 173, 589, 590), (480, 482, 610, 608), (507, 508, 636, 635), (173, 172, 588, 589), (481, 480, 608, 609), (506, 507, 635, 634), (172, 171, 587, 588), (505, 506, 634, 633), (171, 170, 586, 587), (504, 505, 633, 632), (170, 169, 585, 586), (503, 504, 632, 631), (169, 168, 584, 585), (502, 503, 631, 630), (168, 167, 583, 584), (501, 502, 630, 629), (545, 544, 512, 513), (544, 546, 514, 512), (546, 547, 515, 514), (547, 548, 516, 515), (548, 549, 517, 516), (549, 550, 518, 517), (550, 551, 519, 518), (551, 552, 520, 519), (552, 553, 521, 520), (553, 554, 522, 521), (554, 555, 523, 522), (555, 556, 524, 523), (556, 557, 525, 524), (557, 558, 526, 525), (558, 559, 527, 526), (559, 560, 528, 527), (560, 561, 529, 528), (561, 562, 530, 529), (562, 563, 531, 530), (563, 564, 532, 531), (564, 565, 533, 532), (565, 566, 534, 533), (566, 567, 535, 534), (567, 568, 536, 535), (568, 569, 537, 536), (569, 570, 538, 537), (570, 571, 539, 538), (571, 572, 540, 539), (572, 573, 541, 540), (573, 574, 542, 541), (574, 575, 543, 542), (575, 545, 513, 543), (454, 453, 517, 518), (180, 181, 565, 564), (455, 454, 518, 519), (181, 182, 566, 565), (456, 455, 519, 520), (182, 183, 567, 566), (457, 456, 520, 521), (183, 184, 568, 567), (458, 457, 521, 522), (184, 185, 569, 568), (459, 458, 522, 523), (185, 186, 570, 569), (460, 459, 523, 524), (186, 187, 571, 570), (160, 161, 544, 545), (461, 460, 524, 525), (187, 188, 572, 571), (161, 162, 546, 544), (462, 461, 525, 526), (188, 189, 573, 572), (162, 163, 547, 546), (463, 462, 526, 527), (189, 190, 574, 573), (163, 164, 548, 547), (464, 463, 527, 528), (190, 191, 575, 574), (164, 165, 549, 548), (465, 464, 528, 529), (191, 160, 545, 575), (165, 166, 550, 549), (466, 465, 529, 530), (166, 167, 551, 550), (605, 604, 636, 637), (592, 591, 623, 624), (579, 578, 610, 611), (606, 605, 637, 638), (593, 592, 624, 625), (580, 579, 611, 612), (607, 606, 638, 639), (594, 593, 625, 626), (581, 580, 612, 613), (577, 607, 639, 609), (595, 594, 626, 627), (582, 581, 613, 614), (596, 595, 627, 628), (583, 582, 614, 615), (597, 596, 628, 629), (584, 583, 615, 616), (598, 597, 629, 630), (585, 584, 616, 617), (599, 598, 630, 631), (586, 585, 617, 618), (600, 599, 631, 632), (587, 586, 618, 619), (601, 600, 632, 633), (588, 587, 619, 620), (602, 601, 633, 634), (589, 588, 620, 621), (603, 602, 634, 635), (590, 589, 621, 622), (576, 577, 609, 608), (604, 603, 635, 636), (591, 590, 622, 623), (578, 576, 608, 610), (488, 489, 617, 616), (181, 180, 596, 597), (489, 490, 618, 617), (182, 181, 597, 598), (490, 491, 619, 618), (183, 182, 598, 599), (491, 492, 620, 619), (184, 183, 599, 600), (492, 493, 621, 620), (185, 184, 600, 601), (493, 494, 622, 621), (186, 185, 601, 602), (494, 495, 623, 622), (187, 186, 602, 603), (161, 160, 577, 576), (495, 496, 624, 623), (188, 187, 603, 604), (162, 161, 576, 578), (496, 497, 625, 624), (189, 188, 604, 605), (163, 162, 578, 579), (497, 498, 626, 625), (190, 189, 605, 606), (164, 163, 579, 580), (498, 499, 627, 626), (191, 190, 606, 607), (165, 164, 580, 581), (499, 500, 628, 627), (160, 191, 607, 577), (166, 165, 581, 582), (500, 501, 629, 628), (167, 166, 582, 583), (640, 652, 653, 641), (641, 653, 654, 642), (642, 654, 655, 643), (643, 655, 656, 644), (644, 656, 657, 645), (645, 657, 658, 646), (646, 658, 659, 647), (647, 659, 660, 648), (648, 660, 661, 649), (649, 661, 662, 650), (650, 662, 663, 651), (640, 651, 663, 652), (652, 664, 665, 653), (653, 665, 666, 654), (654, 666, 667, 655), (655, 667, 668, 656), (656, 668, 669, 657), (657, 669, 670, 658), (658, 670, 671, 659), (659, 671, 672, 660), (660, 672, 673, 661), (661, 673, 674, 662), (662, 674, 675, 663), (663, 675, 664, 652), (664, 676, 677, 665), (665, 677, 678, 666), (666, 678, 679, 667), (667, 679, 680, 668), (668, 680, 681, 669), (669, 681, 682, 670), (670, 682, 683, 671), (671, 683, 684, 672), (672, 684, 685, 673), (673, 685, 686, 674), (674, 686, 687, 675), (675, 687, 676, 664), (676, 688, 689, 677), (677, 689, 690, 678), (678, 690, 691, 679), (679, 691, 692, 680), (680, 692, 693, 681), (681, 693, 694, 682), (682, 694, 695, 683), (683, 695, 696, 684), (684, 696, 697, 685), (685, 697, 698, 686), (686, 698, 699, 687), (687, 699, 688, 676), (688, 700, 701, 689), (689, 701, 702, 690), (690, 702, 703, 691), (691, 703, 704, 692), (692, 704, 705, 693), (693, 705, 706, 694), (694, 706, 707, 695), (695, 707, 708, 696), (696, 708, 709, 697), (697, 709, 710, 698), (698, 710, 711, 699), (699, 711, 700, 688), (700, 712, 713, 701), (701, 713, 714, 702), (702, 714, 715, 703), (703, 715, 716, 704), (704, 716, 717, 705), (705, 717, 718, 706), (706, 718, 719, 707), (707, 719, 720, 708), (708, 720, 721, 709), (709, 721, 722, 710), (710, 722, 723, 711), (711, 723, 712, 700), (712, 724, 725, 713), (713, 725, 726, 714), (714, 726, 727, 715), (715, 727, 728, 716), (716, 728, 729, 717), (717, 729, 730, 718), (718, 730, 731, 719), (719, 731, 732, 720), (720, 732, 733, 721), (721, 733, 734, 722), (722, 734, 735, 723), (723, 735, 724, 712), (724, 736, 737, 725), (725, 737, 738, 726), (726, 738, 739, 727), (727, 739, 740, 728), (728, 740, 741, 729), (729, 741, 742, 730), (730, 742, 743, 731), (731, 743, 744, 732), (732, 744, 745, 733), (733, 745, 746, 734), (734, 746, 747, 735), (735, 747, 736, 724), (736, 748, 749, 737), (737, 749, 750, 738), (738, 750, 751, 739), (739, 751, 752, 740), (740, 752, 753, 741), (741, 753, 754, 742), (742, 754, 755, 743), (743, 755, 756, 744), (744, 756, 757, 745), (745, 757, 758, 746), (746, 758, 759, 747), (747, 759, 748, 736), (748, 760, 761, 749), (749, 761, 762, 750), (750, 762, 763, 751), (751, 763, 764, 752), (752, 764, 765, 753), (753, 765, 766, 754), (754, 766, 767, 755), (755, 767, 768, 756), (756, 768, 769, 757), (757, 769, 770, 758), (758, 770, 771, 759), (759, 771, 760, 748), (760, 772, 773, 761), (761, 773, 774, 762), (762, 774, 775, 763), (763, 775, 776, 764), (764, 776, 777, 765), (765, 777, 778, 766), (766, 778, 779, 767), (767, 779, 780, 768), (768, 780, 781, 769), (769, 781, 782, 770), (770, 782, 783, 771), (771, 783, 772, 760), (772, 784, 785, 773), (773, 785, 786, 774), (774, 786, 787, 775), (775, 787, 788, 776), (776, 788, 789, 777), (777, 789, 790, 778), (778, 790, 791, 779), (779, 791, 792, 780), (780, 792, 793, 781), (781, 793, 794, 782), (782, 794, 795, 783), (783, 795, 784, 772), (784, 796, 797, 785), (785, 797, 798, 786), (786, 798, 799, 787), (787, 799, 800, 788), (788, 800, 801, 789), (789, 801, 802, 790), (790, 802, 803, 791), (791, 803, 804, 792), (792, 804, 805, 793), (793, 805, 806, 794), (794, 806, 807, 795), (795, 807, 796, 784), (796, 808, 809, 797), (797, 809, 810, 798), (798, 810, 811, 799), (799, 811, 812, 800), (800, 812, 813, 801), (801, 813, 814, 802), (802, 814, 815, 803), (803, 815, 816, 804), (804, 816, 817, 805), (805, 817, 818, 806), (806, 818, 819, 807), (807, 819, 808, 796), (808, 820, 821, 809), (809, 821, 822, 810), (810, 822, 823, 811), (811, 823, 824, 812), (812, 824, 825, 813), (813, 825, 826, 814), (814, 826, 827, 815), (815, 827, 828, 816), (816, 828, 829, 817), (817, 829, 830, 818), (818, 830, 831, 819), (819, 831, 820, 808), (820, 832, 833, 821), (821, 833, 834, 822), (822, 834, 835, 823), (823, 835, 836, 824), (824, 836, 837, 825), (825, 837, 838, 826), (826, 838, 839, 827), (827, 839, 840, 828), (828, 840, 841, 829), (829, 841, 842, 830), (830, 842, 843, 831), (831, 843, 832, 820), (832, 844, 845, 833), (833, 845, 846, 834), (834, 846, 847, 835), (835, 847, 848, 836), (836, 848, 849, 837), (837, 849, 850, 838), (838, 850, 851, 839), (839, 851, 852, 840), (840, 852, 853, 841), (841, 853, 854, 842), (842, 854, 855, 843), (843, 855, 844, 832), (844, 856, 857, 845), (845, 857, 858, 846), (846, 858, 859, 847), (847, 859, 860, 848), (848, 860, 861, 849), (849, 861, 862, 850), (850, 862, 863, 851), (851, 863, 864, 852), (852, 864, 865, 853), (853, 865, 866, 854), (854, 866, 867, 855), (855, 867, 856, 844), (856, 868, 869, 857), (857, 869, 870, 858), (858, 870, 871, 859), (859, 871, 872, 860), (860, 872, 873, 861), (861, 873, 874, 862), (862, 874, 875, 863), (863, 875, 876, 864), (864, 876, 877, 865), (865, 877, 878, 866), (866, 878, 879, 867), (867, 879, 868, 856), (868, 880, 881, 869), (869, 881, 882, 870), (870, 882, 883, 871), (871, 883, 884, 872), (872, 884, 885, 873), (873, 885, 886, 874), (874, 886, 887, 875), (875, 887, 888, 876), (876, 888, 889, 877), (877, 889, 890, 878), (878, 890, 891, 879), (879, 891, 880, 868), (880, 892, 893, 881), (881, 893, 894, 882), (882, 894, 895, 883), (883, 895, 896, 884), (884, 896, 897, 885), (885, 897, 898, 886), (886, 898, 899, 887), (887, 899, 900, 888), (888, 900, 901, 889), (889, 901, 902, 890), (890, 902, 903, 891), (891, 903, 892, 880), (892, 904, 905, 893), (893, 905, 906, 894), (894, 906, 907, 895), (895, 907, 908, 896), (896, 908, 909, 897), (897, 909, 910, 898), (898, 910, 911, 899), (899, 911, 912, 900), (900, 912, 913, 901), (901, 913, 914, 902), (902, 914, 915, 903), (903, 915, 904, 892), (904, 916, 917, 905), (905, 917, 918, 906), (906, 918, 919, 907), (907, 919, 920, 908), (908, 920, 921, 909), (909, 921, 922, 910), (910, 922, 923, 911), (911, 923, 924, 912), (912, 924, 925, 913), (913, 925, 926, 914), (914, 926, 927, 915), (915, 927, 916, 904), (916, 928, 929, 917), (917, 929, 930, 918), (918, 930, 931, 919), (919, 931, 932, 920), (920, 932, 933, 921), (921, 933, 934, 922), (922, 934, 935, 923), (923, 935, 936, 924), (924, 936, 937, 925), (925, 937, 938, 926), (926, 938, 939, 927), (927, 939, 928, 916), (928, 940, 941, 929), (929, 941, 942, 930), (930, 942, 943, 931), (931, 943, 944, 932), (932, 944, 945, 933), (933, 945, 946, 934), (934, 946, 947, 935), (935, 947, 948, 936), (936, 948, 949, 937), (937, 949, 950, 938), (938, 950, 951, 939), (939, 951, 940, 928), (940, 952, 953, 941), (941, 953, 954, 942), (942, 954, 955, 943), (943, 955, 956, 944), (944, 956, 957, 945), (945, 957, 958, 946), (946, 958, 959, 947), (947, 959, 960, 948), (948, 960, 961, 949), (949, 961, 962, 950), (950, 962, 963, 951), (951, 963, 952, 940), (952, 964, 965, 953), (953, 965, 966, 954), (954, 966, 967, 955), (955, 967, 968, 956), (956, 968, 969, 957), (957, 969, 970, 958), (958, 970, 971, 959), (959, 971, 972, 960), (960, 972, 973, 961), (961, 973, 974, 962), (962, 974, 975, 963), (963, 975, 964, 952), (964, 976, 977, 965), (965, 977, 978, 966), (966, 978, 979, 967), (967, 979, 980, 968), (968, 980, 981, 969), (969, 981, 982, 970), (970, 982, 983, 971), (971, 983, 984, 972), (972, 984, 985, 973), (973, 985, 986, 974), (974, 986, 987, 975), (975, 987, 976, 964), (976, 988, 989, 977), (977, 989, 990, 978), (978, 990, 991, 979), (979, 991, 992, 980), (980, 992, 993, 981), (981, 993, 994, 982), (982, 994, 995, 983), (983, 995, 996, 984), (984, 996, 997, 985), (985, 997, 998, 986), (986, 998, 999, 987), (987, 999, 988, 976), (988, 1000, 1001, 989), (989, 1001, 1002, 990), (990, 1002, 1003, 991), (991, 1003, 1004, 992), (992, 1004, 1005, 993), (993, 1005, 1006, 994), (994, 1006, 1007, 995), (995, 1007, 1008, 996), (996, 1008, 1009, 997), (997, 1009, 1010, 998), (998, 1010, 1011, 999), (999, 1011, 1000, 988), (1000, 1012, 1013, 1001), (1001, 1013, 1014, 1002), (1002, 1014, 1015, 1003), (1003, 1015, 1016, 1004), (1004, 1016, 1017, 1005), (1005, 1017, 1018, 1006), (1006, 1018, 1019, 1007), (1007, 1019, 1020, 1008), (1008, 1020, 1021, 1009), (1009, 1021, 1022, 1010), (1010, 1022, 1023, 1011), (1011, 1023, 1012, 1000), (1012, 1024, 1025, 1013), (1013, 1025, 1026, 1014), (1014, 1026, 1027, 1015), (1015, 1027, 1028, 1016), (1016, 1028, 1029, 1017), (1017, 1029, 1030, 1018), (1018, 1030, 1031, 1019), (1019, 1031, 1032, 1020), (1020, 1032, 1033, 1021), (1021, 1033, 1034, 1022), (1022, 1034, 1035, 1023), (1023, 1035, 1024, 1012), (1024, 1036, 1037, 1025), (1025, 1037, 1038, 1026), (1026, 1038, 1039, 1027), (1027, 1039, 1040, 1028), (1028, 1040, 1041, 1029), (1029, 1041, 1042, 1030), (1030, 1042, 1043, 1031), (1031, 1043, 1044, 1032), (1032, 1044, 1045, 1033), (1033, 1045, 1046, 1034), (1034, 1046, 1047, 1035), (1035, 1047, 1036, 1024), (1036, 1048, 1049, 1037), (1037, 1049, 1050, 1038), (1038, 1050, 1051, 1039), (1039, 1051, 1052, 1040), (1040, 1052, 1053, 1041), (1041, 1053, 1054, 1042), (1042, 1054, 1055, 1043), (1043, 1055, 1056, 1044), (1044, 1056, 1057, 1045), (1045, 1057, 1058, 1046), (1046, 1058, 1059, 1047), (1047, 1059, 1048, 1036), (1048, 1060, 1061, 1049), (1049, 1061, 1062, 1050), (1050, 1062, 1063, 1051), (1051, 1063, 1064, 1052), (1052, 1064, 1065, 1053), (1053, 1065, 1066, 1054), (1054, 1066, 1067, 1055), (1055, 1067, 1068, 1056), (1056, 1068, 1069, 1057), (1057, 1069, 1070, 1058), (1058, 1070, 1071, 1059), (1059, 1071, 1060, 1048), (1060, 1072, 1073, 1061), (1061, 1073, 1074, 1062), (1062, 1074, 1075, 1063), (1063, 1075, 1076, 1064), (1064, 1076, 1077, 1065), (1065, 1077, 1078, 1066), (1066, 1078, 1079, 1067), (1067, 1079, 1080, 1068), (1068, 1080, 1081, 1069), (1069, 1081, 1082, 1070), (1070, 1082, 1083, 1071), (1071, 1083, 1072, 1060), (1072, 1084, 1085, 1073), (1073, 1085, 1086, 1074), (1074, 1086, 1087, 1075), (1075, 1087, 1088, 1076), (1076, 1088, 1089, 1077), (1077, 1089, 1090, 1078), (1078, 1090, 1091, 1079), (1079, 1091, 1092, 1080), (1080, 1092, 1093, 1081), (1081, 1093, 1094, 1082), (1082, 1094, 1095, 1083), (1083, 1095, 1084, 1072), (1084, 1096, 1097, 1085), (1085, 1097, 1098, 1086), (1086, 1098, 1099, 1087), (1087, 1099, 1100, 1088), (1088, 1100, 1101, 1089), (1089, 1101, 1102, 1090), (1090, 1102, 1103, 1091), (1091, 1103, 1104, 1092), (1092, 1104, 1105, 1093), (1093, 1105, 1106, 1094), (1094, 1106, 1107, 1095), (1095, 1107, 1096, 1084), (1096, 1108, 1109, 1097), (1097, 1109, 1110, 1098), (1098, 1110, 1111, 1099), (1099, 1111, 1112, 1100), (1100, 1112, 1113, 1101), (1101, 1113, 1114, 1102), (1102, 1114, 1115, 1103), (1103, 1115, 1116, 1104), (1104, 1116, 1117, 1105), (1105, 1117, 1118, 1106), (1106, 1118, 1119, 1107), (1107, 1119, 1108, 1096), (1108, 1120, 1121, 1109), (1109, 1121, 1122, 1110), (1110, 1122, 1123, 1111), (1111, 1123, 1124, 1112), (1112, 1124, 1125, 1113), (1113, 1125, 1126, 1114), (1114, 1126, 1127, 1115), (1115, 1127, 1128, 1116), (1116, 1128, 1129, 1117), (1117, 1129, 1130, 1118), (1118, 1130, 1131, 1119), (1119, 1131, 1120, 1108), (1120, 1132, 1133, 1121), (1121, 1133, 1134, 1122), (1122, 1134, 1135, 1123), (1123, 1135, 1136, 1124), (1124, 1136, 1137, 1125), (1125, 1137, 1138, 1126), (1126, 1138, 1139, 1127), (1127, 1139, 1140, 1128), (1128, 1140, 1141, 1129), (1129, 1141, 1142, 1130), (1130, 1142, 1143, 1131), (1131, 1143, 1132, 1120), (1132, 1144, 1145, 1133), (1133, 1145, 1146, 1134), (1134, 1146, 1147, 1135), (1135, 1147, 1148, 1136), (1136, 1148, 1149, 1137), (1137, 1149, 1150, 1138), (1138, 1150, 1151, 1139), (1139, 1151, 1152, 1140), (1140, 1152, 1153, 1141), (1141, 1153, 1154, 1142), (1142, 1154, 1155, 1143), (1143, 1155, 1144, 1132), (1144, 1156, 1157, 1145), (1145, 1157, 1158, 1146), (1146, 1158, 1159, 1147), (1147, 1159, 1160, 1148), (1148, 1160, 1161, 1149), (1149, 1161, 1162, 1150), (1150, 1162, 1163, 1151), (1151, 1163, 1164, 1152), (1152, 1164, 1165, 1153), (1153, 1165, 1166, 1154), (1154, 1166, 1167, 1155), (1155, 1167, 1156, 1144), (1156, 1168, 1169, 1157), (1157, 1169, 1170, 1158), (1158, 1170, 1171, 1159), (1159, 1171, 1172, 1160), (1160, 1172, 1173, 1161), (1161, 1173, 1174, 1162), (1162, 1174, 1175, 1163), (1163, 1175, 1176, 1164), (1164, 1176, 1177, 1165), (1165, 1177, 1178, 1166), (1166, 1178, 1179, 1167), (1167, 1179, 1168, 1156), (1168, 1180, 1181, 1169), (1169, 1181, 1182, 1170), (1170, 1182, 1183, 1171), (1171, 1183, 1184, 1172), (1172, 1184, 1185, 1173), (1173, 1185, 1186, 1174), (1174, 1186, 1187, 1175), (1175, 1187, 1188, 1176), (1176, 1188, 1189, 1177), (1177, 1189, 1190, 1178), (1178, 1190, 1191, 1179), (1179, 1191, 1180, 1168), (1180, 1192, 1193, 1181), (1181, 1193, 1194, 1182), (1182, 1194, 1195, 1183), (1183, 1195, 1196, 1184), (1184, 1196, 1197, 1185), (1185, 1197, 1198, 1186), (1186, 1198, 1199, 1187), (1187, 1199, 1200, 1188), (1188, 1200, 1201, 1189), (1189, 1201, 1202, 1190), (1190, 1202, 1203, 1191), (1191, 1203, 1192, 1180), (1192, 1204, 1205, 1193), (1193, 1205, 1206, 1194), (1194, 1206, 1207, 1195), (1195, 1207, 1208, 1196), (1196, 1208, 1209, 1197), (1197, 1209, 1210, 1198), (1198, 1210, 1211, 1199), (1199, 1211, 1212, 1200), (1200, 1212, 1213, 1201), (1201, 1213, 1214, 1202), (1202, 1214, 1215, 1203), (1203, 1215, 1204, 1192), (1204, 640, 641, 1205), (1205, 641, 642, 1206), (1206, 642, 643, 1207), (1207, 643, 644, 1208), (1208, 644, 645, 1209), (1209, 645, 646, 1210), (1210, 646, 647, 1211), (1211, 647, 648, 1212), (1212, 648, 649, 1213), (1213, 649, 650, 1214), (1214, 650, 651, 1215), (1215, 651, 640, 1204), (755, 743, 731, 719, 707, 695, 683, 671, 659, 647, 1211, 1199, 1187, 1175, 1163, 1151, 1139, 1127, 1115, 1103, 1091, 1079, 1067, 1055, 1043, 1031, 1019, 1007, 995, 983, 971, 959, 947, 935, 923, 911, 899, 887, 875, 863, 851, 839, 827, 815, 803, 791, 779, 767)])
me_cylinder_001.polygons.foreach_set('material_index', [0, 1, 0, 1, 0, 1, 0, 1, 0, 1, 0, 1, 0, 1, 0, 1, 0, 1, 0, 1, 0, 1, 0, 1, 0, 1, 1, 0, 0, 0, 0, 1, 1, 0, 0, 0, 0, 0, 0, 0, 0, 0, 0, 0, 0, 0, 0, 0, 0, 0, 0, 0, 0, 0, 0, 0, 0, 0, 0, 0, 0, 0, 0, 0, 0, 0, 0, 0, 0, 0, 0, 0, 0, 0, 0, 0, 0, 0, 0, 0, 0, 0, 0, 0, 0, 0, 0, 0, 0, 0, 0, 0, 0, 0, 0, 0, 0, 0, 0, 0, 0, 0, 0, 0, 0, 0, 0, 0, 0, 0, 0, 0, 0, 0, 0, 0, 0, 0, 0, 0, 0, 0, 0, 0, 0, 0, 0, 0, 0, 0, 0, 0, 0, 0, 0, 0, 0, 0, 0, 0, 0, 0, 0, 0, 0, 0, 0, 0, 0, 0, 0, 0, 0, 0, 0, 0, 0, 0, 0, 0, 0, 0, 0, 0, 0, 0, 0, 0, 0, 0, 0, 0, 0, 0, 0, 0, 0, 0, 0, 0, 0, 0, 0, 0, 0, 0, 0, 0, 0, 0, 0, 0, 0, 1, 0, 1, 0, 1, 0, 1, 0, 1, 0, 1, 0, 1, 0, 1, 0, 0, 1, 1, 0, 1, 0, 0, 1, 1, 0, 1, 0, 0, 1, 1, 0, 1, 1, 1, 1, 1, 1, 1, 1, 1, 1, 1, 1, 1, 1, 1, 1, 1, 1, 1, 1, 1, 1, 1, 1, 1, 1, 1, 1, 1, 1, 1, 1, 1, 1, 1, 1, 1, 1, 1, 1, 1, 1, 1, 1, 1, 1, 1, 1, 1, 1, 1, 1, 1, 1, 1, 1, 1, 1, 1, 1, 1, 1, 1, 1, 1, 1, 1, 1, 1, 1, 1, 1, 1, 1, 1, 1, 1, 1, 1, 1, 1, 1, 1, 1, 1, 1, 1, 1, 1, 1, 1, 1, 1, 1, 1, 1, 1, 1, 1, 1, 1, 1, 1, 1, 1, 1, 1, 1, 1, 1, 1, 1, 1, 1, 1, 1, 1, 1, 1, 1, 1, 1, 1, 1, 1, 1, 1, 1, 1, 1, 1, 0, 0, 0, 0, 0, 0, 0, 0, 0, 0, 0, 0, 0, 0, 0, 0, 0, 0, 0, 0, 0, 0, 0, 0, 0, 0, 0, 0, 0, 0, 0, 0, 0, 0, 0, 0, 0, 0, 0, 0, 0, 0, 0, 0, 0, 0, 0, 0, 0, 0, 0, 0, 0, 0, 0, 0, 0, 0, 0, 0, 0, 0, 0, 0, 0, 0, 0, 0, 0, 0, 0, 0, 0, 0, 0, 0, 0, 0, 0, 0, 0, 0, 0, 0, 0, 0, 0, 0, 0, 0, 0, 0, 0, 0, 0, 0, 0, 0, 0, 0, 0, 0, 0, 0, 0, 0, 0, 0, 0, 0, 0, 0, 0, 0, 0, 0, 0, 0, 0, 0, 0, 0, 0, 0, 0, 0, 0, 0, 0, 0, 0, 0, 0, 0, 0, 0, 0, 0, 0, 0, 0, 0, 0, 0, 0, 0, 0, 0, 0, 0, 0, 0, 0, 0, 0, 0, 0, 0, 0, 0, 0, 0, 0, 0, 0, 0, 0, 0, 0, 0, 0, 0, 0, 0, 0, 0, 0, 0, 0, 0, 0, 0, 0, 0, 0, 0, 0, 0, 0, 0, 0, 0, 0, 0, 0, 0, 0, 0, 0, 0, 0, 0, 0, 0, 0, 0, 0, 0, 0, 0, 0, 0, 0, 0, 0, 0, 0, 0, 0, 0, 0, 0, 0, 0, 0, 0, 0, 0, 0, 0, 0, 0, 0, 0, 0, 0, 0, 0, 0, 0, 0, 0, 0, 0, 0, 0, 0, 0, 0, 0, 0, 0, 0, 0, 0, 0, 0, 0, 0, 0, 0, 0, 0, 0, 0, 0, 0, 0, 0, 0, 0, 0, 0, 0, 0, 0, 0, 0, 0, 0, 0, 0, 0, 0, 0, 0, 0, 0, 0, 0, 0, 0, 0, 0, 0, 0, 0, 0, 0, 0, 0, 0, 0, 0, 0, 0, 0, 0, 0, 0, 0, 0, 0, 0, 0, 0, 0, 0, 0, 0, 0, 0, 0, 0, 0, 0, 0, 0, 0, 0, 0, 0, 0, 0, 0, 0, 0, 0, 0, 0, 0, 0, 0, 0, 0, 0, 0, 0, 0, 0, 0, 0, 0, 0, 0, 0, 0, 0, 0, 0, 0, 0, 0, 0, 0, 0, 0, 0, 0, 0, 0, 0, 0, 0, 0, 0, 0, 0, 0, 0, 0, 0, 0, 0, 0, 0, 0, 0, 0, 0, 0, 0, 0, 0, 0, 0, 0, 0, 0, 0, 0, 0, 0, 0, 0, 0, 0, 0, 0, 0, 0, 0, 0, 0, 0, 0, 0, 0, 0, 0, 0, 0, 0, 0, 0, 0, 0, 0, 0, 0, 0, 0, 0, 0, 0, 0, 0, 0, 0, 0, 0, 0, 0, 0, 0, 0, 0, 0, 0, 0, 0, 0, 0, 0, 0, 0, 0, 0, 0, 0, 0, 0, 0, 0, 0, 0, 0, 0, 0, 0, 0, 0, 0, 0, 0, 0, 0, 0, 0, 0, 0, 0, 0, 0, 0, 0, 0, 0, 0, 0, 0, 0, 0, 0, 0, 0, 0, 0, 0, 0, 0, 0, 0, 0, 0, 0, 0, 0, 0, 0, 0, 0, 0, 0, 0, 0, 0, 0, 0, 0, 0, 0, 0, 0, 0, 0, 0, 0, 0, 0, 0, 0, 0, 0, 0, 0, 0, 0, 0, 0, 0, 0, 0, 0, 0, 0, 0, 0, 0, 0, 0, 0, 0, 0, 0, 0, 0, 0, 0, 0, 0, 0, 0, 0, 0, 0, 0, 0, 0, 0, 0, 0, 0, 0, 0, 0, 0, 0, 0, 0, 0, 0, 0, 0, 0, 0, 0, 0, 0, 0, 0, 0, 0, 0, 0, 0, 0, 0, 0, 0, 0, 0, 0, 0, 0, 0, 0, 0, 0, 0, 0, 0, 0, 0, 0, 0, 0, 0, 0, 0, 0, 0, 0, 0, 0, 0, 0, 0, 0, 0, 0, 0, 0, 0, 0, 0, 0, 0, 0, 0, 0, 0, 0, 0, 0, 0, 0, 0, 0, 0, 0, 0, 0, 0, 0, 0, 0, 0, 0, 0, 0, 0, 0, 0, 0, 0, 0, 0, 0, 0, 0, 0, 0, 0, 0, 0, 0, 0, 0, 0, 0, 0, 0, 0, 0, 0, 0, 0, 0, 0, 0, 0, 0, 0, 0, 0, 0, 0, 0, 0, 0, 0, 0, 0, 0, 0, 0, 0, 0, 0, 0, 0, 0, 0, 0, 0, 0, 0, 0, 0, 0, 0, 0, 0, 0, 0, 0, 0, 0, 0, 0, 0, 0, 0, 0, 0, 0, 0, 0, 0, 0, 0, 0, 0, 0, 0, 0, 0, 0, 0, 0, 0, 0, 0, 0, 0, 0, 0, 0, 0, 0, 0, 0, 0, 0, 0, 0, 0, 0, 0, 0, 0, 0, 0, 0, 0, 0, 0, 0, 0, 0, 0, 0, 0, 0, 0, 0, 0, 0, 0, 0, 0, 0, 0, 0, 0, 0, 0, 0, 0, 0])
me_cylinder_001.materials.append(mat_material_001)
me_cylinder_001.materials.append(mat_material_002)
me_cylinder_001.use_remesh_preserve_volume = False
me_cylinder_001.use_remesh_preserve_attributes = False
me_cylinder_001.use_mirror_vertex_groups = False
me_cylinder_001.update()

# ---- objects
ob_cylinder_001 = bpy.data.objects.new('Cylinder.001', me_cylinder_001)
ob_lamp = bpy.data.objects.new('Lamp', light_lamp)
ob_camera = bpy.data.objects.new('Camera', cam_camera)

# ---- transforms, parenting, visibility, modifiers, constraints
ob_cylinder_001.location = (0.0, 0.0, 0.0)
ob_cylinder_001.rotation_euler = (1.571, -0.0, 0.0)
ob_cylinder_001.lineart.crease_threshold = 0.0
ob_lamp.location = (4.076, 1.005, 5.904)
ob_lamp.rotation_euler = (0.6503, 0.05522, 1.866)
ob_lamp.lock_rotations_4d = False
ob_lamp.empty_display_type = 'ARROWS'
ob_lamp.color = (0.0, 0.0, 0.0, 0.0)
ob_lamp.lineart.crease_threshold = 0.0
ob_camera.location = (7.481, -6.508, 5.344)
ob_camera.rotation_euler = (1.109, 0.0, 0.8149)
ob_camera.lock_rotations_4d = False
ob_camera.empty_display_type = 'ARROWS'
ob_camera.color = (0.0, 0.0, 0.0, 0.0)
ob_camera.display_type = 'WIRE'
ob_camera.lineart.crease_threshold = 0.0

# ---- collection membership
col_collection_1.objects.link(ob_cylinder_001)
col_collection_1.objects.link(ob_lamp)
col_collection_1.objects.link(ob_camera)

# ---- scene / render settings (as saved in the file)
scene.camera = ob_camera
scene.frame_start = 1; scene.frame_end = 250; scene.frame_set(1)
scene.render.engine = 'BLENDER_EEVEE_NEXT'
scene.render.resolution_percentage = 50
scene.render.dither_intensity = 0.0
scene.cycles.use_denoising = False
scene.cycles.samples = 128
scene.cycles.sampling_pattern = 'TABULATED_SOBOL'
scene.cycles.light_sampling_threshold = 0.0
scene.cycles.use_adaptive_sampling = False
scene.cycles.use_light_tree = False
scene.cycles.blur_glossy = 0.0
scene.cycles.sample_clamp_indirect = 0.0
scene.view_settings.view_transform = 'Standard'
bpy.context.view_layer.update()
